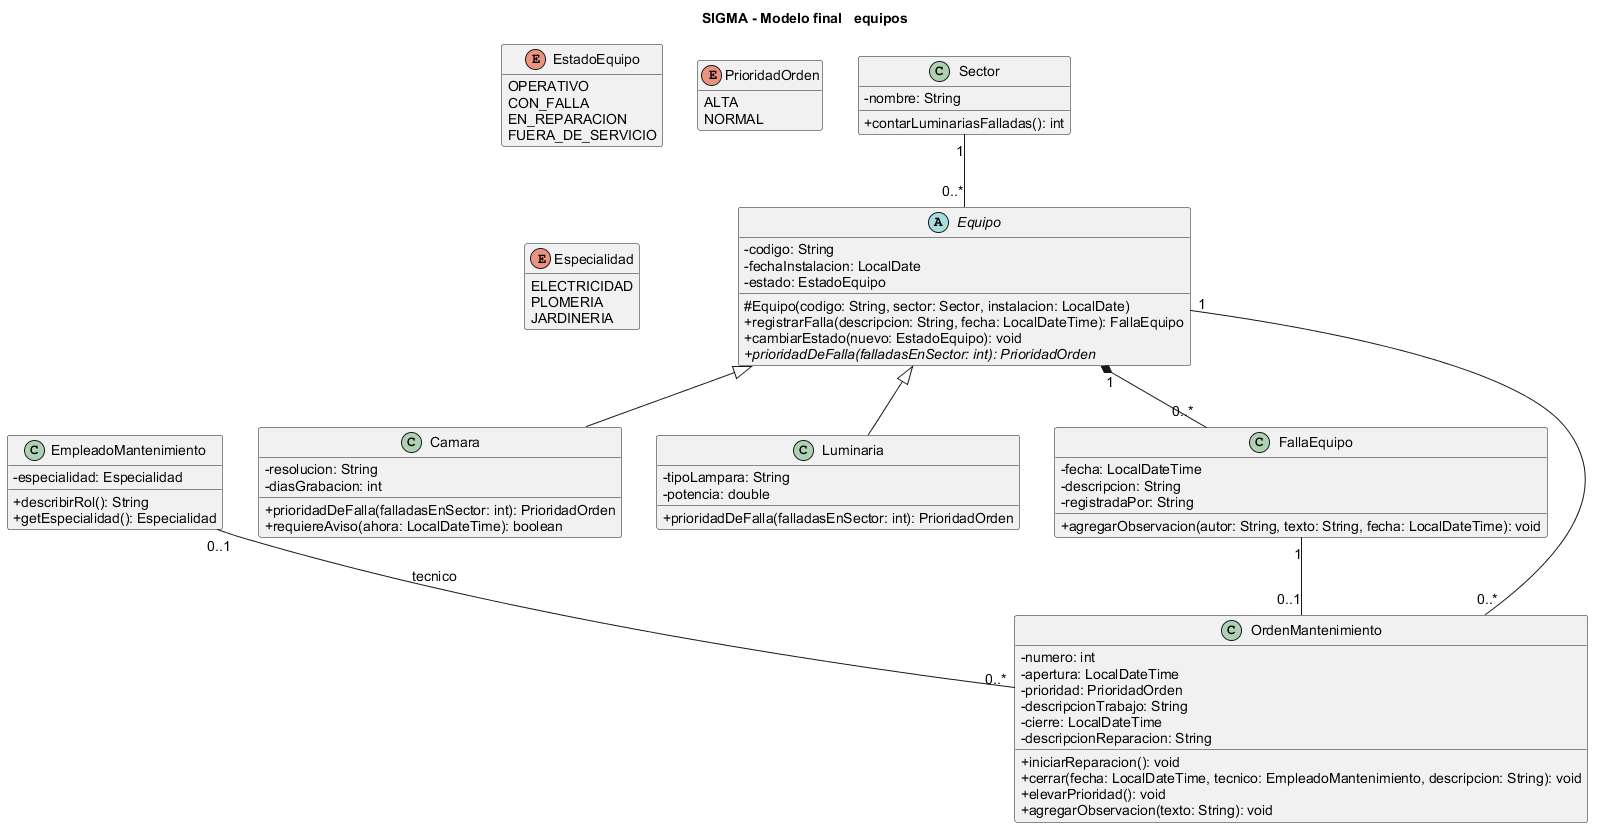

The diagram above was rendered by PlantUML. Its source (embedded in the PNG):
@startuml 04-equipos
title SIGMA - Modelo final   equipos
scale max 3800*3800
skinparam defaultFontName Arial
skinparam defaultFontSize 14
skinparam classAttributeIconSize 0
skinparam shadowing false
hide empty members

abstract class Equipo {
    - codigo: String
    - fechaInstalacion: LocalDate
    - estado: EstadoEquipo
    # Equipo(codigo: String, sector: Sector, instalacion: LocalDate)
    + registrarFalla(descripcion: String, fecha: LocalDateTime): FallaEquipo
    + cambiarEstado(nuevo: EstadoEquipo): void
    + {abstract} prioridadDeFalla(falladasEnSector: int): PrioridadOrden
  }

class Camara {
    - resolucion: String
    - diasGrabacion: int
    + prioridadDeFalla(falladasEnSector: int): PrioridadOrden
    + requiereAviso(ahora: LocalDateTime): boolean
  }

class Luminaria {
    - tipoLampara: String
    - potencia: double
    + prioridadDeFalla(falladasEnSector: int): PrioridadOrden
  }

class Sector {
    - nombre: String
    + contarLuminariasFalladas(): int
  }

class FallaEquipo {
    - fecha: LocalDateTime
    - descripcion: String
    - registradaPor: String
    + agregarObservacion(autor: String, texto: String, fecha: LocalDateTime): void
  }

class OrdenMantenimiento {
    - numero: int
    - apertura: LocalDateTime
    - prioridad: PrioridadOrden
    - descripcionTrabajo: String
    - cierre: LocalDateTime
    - descripcionReparacion: String
    + iniciarReparacion(): void
    + cerrar(fecha: LocalDateTime, tecnico: EmpleadoMantenimiento, descripcion: String): void
    + elevarPrioridad(): void
    + agregarObservacion(texto: String): void
  }

enum EstadoEquipo {
    OPERATIVO
    CON_FALLA
    EN_REPARACION
    FUERA_DE_SERVICIO
  }

enum PrioridadOrden {
    ALTA
    NORMAL
  }

class EmpleadoMantenimiento {
    - especialidad: Especialidad
    + describirRol(): String
    + getEspecialidad(): Especialidad
  }

enum Especialidad {
    ELECTRICIDAD
    PLOMERIA
    JARDINERIA
  }
Equipo <|-- Camara
Equipo <|-- Luminaria
Sector "1" -- "0..*" Equipo
Equipo "1" *-- "0..*" FallaEquipo
Equipo "1" -- "0..*" OrdenMantenimiento
FallaEquipo "1" -- "0..1" OrdenMantenimiento
EmpleadoMantenimiento "0..1" -- "0..*" OrdenMantenimiento : tecnico
@enduml